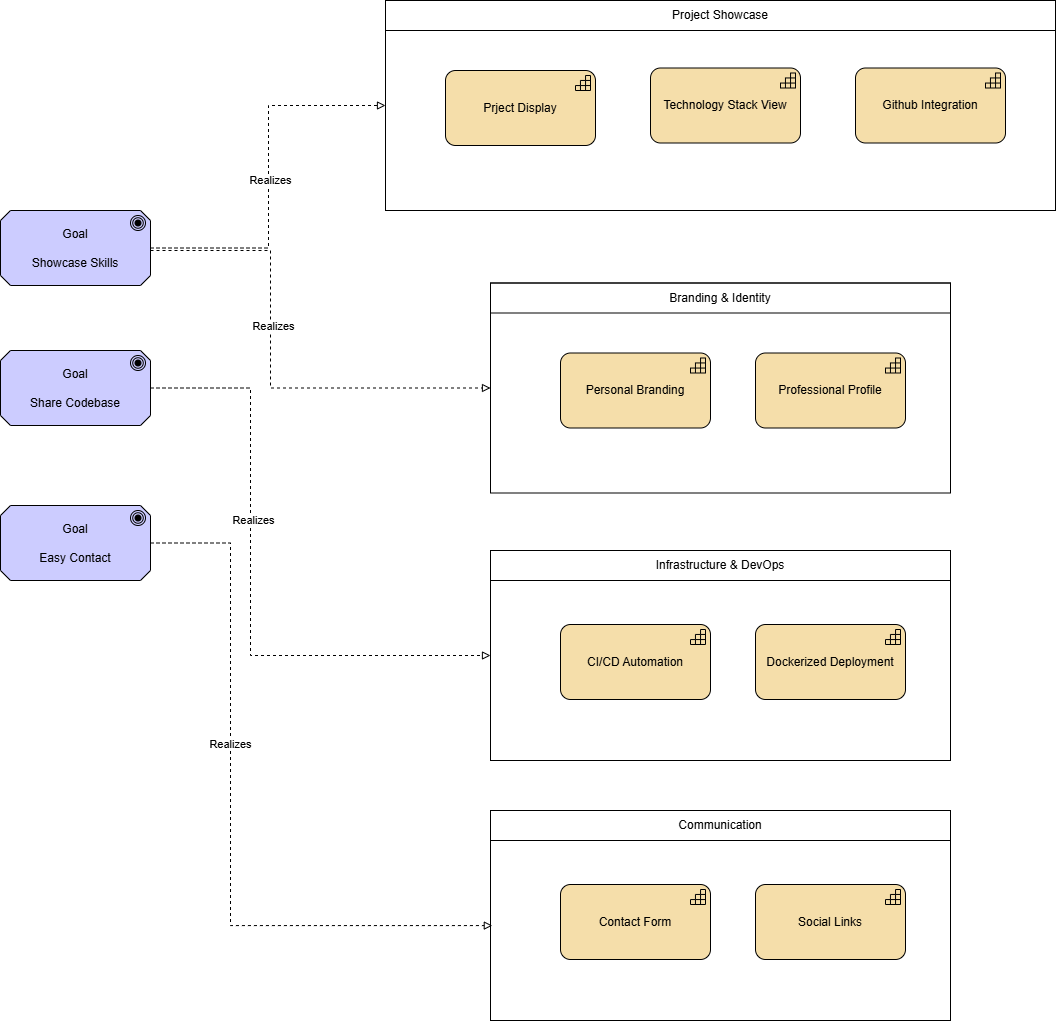

The diagram above was exported from draw.io. Its source (the exported page's mxGraphModel, read from the mxfile embedded in the PNG):
<mxGraphModel dx="2824" dy="2009" grid="1" gridSize="10" guides="1" tooltips="1" connect="1" arrows="1" fold="1" page="1" pageScale="1" pageWidth="1169" pageHeight="827" math="0" shadow="0">
  <root>
    <mxCell id="0" />
    <mxCell id="1" parent="0" />
    <mxCell id="P26ImeXSWM-H-FpdXlQm-2" value="" style="rounded=0;whiteSpace=wrap;html=1;" vertex="1" parent="1">
      <mxGeometry x="800" y="222.5" width="460" height="210" as="geometry" />
    </mxCell>
    <mxCell id="P26ImeXSWM-H-FpdXlQm-1" value="Personal Branding" style="html=1;outlineConnect=0;whiteSpace=wrap;fillColor=#F5DEAA;shape=mxgraph.archimate3.application;appType=capability;archiType=rounded;" vertex="1" parent="1">
      <mxGeometry x="870" y="292.5" width="150" height="75" as="geometry" />
    </mxCell>
    <mxCell id="P26ImeXSWM-H-FpdXlQm-3" value="Professional Profile" style="html=1;outlineConnect=0;whiteSpace=wrap;fillColor=#F5DEAA;shape=mxgraph.archimate3.application;appType=capability;archiType=rounded;" vertex="1" parent="1">
      <mxGeometry x="1065" y="292.5" width="150" height="75" as="geometry" />
    </mxCell>
    <mxCell id="P26ImeXSWM-H-FpdXlQm-4" value="Branding &amp;amp; Identity" style="text;html=1;align=center;verticalAlign=middle;whiteSpace=wrap;rounded=0;strokeColor=default;" vertex="1" parent="1">
      <mxGeometry x="800" y="222.5" width="460" height="30" as="geometry" />
    </mxCell>
    <mxCell id="P26ImeXSWM-H-FpdXlQm-6" value="" style="rounded=0;whiteSpace=wrap;html=1;" vertex="1" parent="1">
      <mxGeometry x="695" y="-60" width="670" height="210" as="geometry" />
    </mxCell>
    <mxCell id="P26ImeXSWM-H-FpdXlQm-7" value="Project Showcase" style="text;html=1;align=center;verticalAlign=middle;whiteSpace=wrap;rounded=0;strokeColor=default;" vertex="1" parent="1">
      <mxGeometry x="695" y="-60" width="670" height="30" as="geometry" />
    </mxCell>
    <mxCell id="P26ImeXSWM-H-FpdXlQm-8" value="Prject Display" style="html=1;outlineConnect=0;whiteSpace=wrap;fillColor=#F5DEAA;shape=mxgraph.archimate3.application;appType=capability;archiType=rounded;" vertex="1" parent="1">
      <mxGeometry x="755" y="10" width="150" height="75" as="geometry" />
    </mxCell>
    <mxCell id="P26ImeXSWM-H-FpdXlQm-9" value="Technology Stack View" style="html=1;outlineConnect=0;whiteSpace=wrap;fillColor=#F5DEAA;shape=mxgraph.archimate3.application;appType=capability;archiType=rounded;" vertex="1" parent="1">
      <mxGeometry x="960" y="7.5" width="150" height="75" as="geometry" />
    </mxCell>
    <mxCell id="P26ImeXSWM-H-FpdXlQm-10" value="Github Integration" style="html=1;outlineConnect=0;whiteSpace=wrap;fillColor=#F5DEAA;shape=mxgraph.archimate3.application;appType=capability;archiType=rounded;" vertex="1" parent="1">
      <mxGeometry x="1165" y="7.5" width="150" height="75" as="geometry" />
    </mxCell>
    <mxCell id="P26ImeXSWM-H-FpdXlQm-11" value="" style="rounded=0;whiteSpace=wrap;html=1;" vertex="1" parent="1">
      <mxGeometry x="800" y="750" width="460" height="210" as="geometry" />
    </mxCell>
    <mxCell id="P26ImeXSWM-H-FpdXlQm-12" value="Communication" style="text;html=1;align=center;verticalAlign=middle;whiteSpace=wrap;rounded=0;strokeColor=default;" vertex="1" parent="1">
      <mxGeometry x="800" y="750" width="460" height="30" as="geometry" />
    </mxCell>
    <mxCell id="P26ImeXSWM-H-FpdXlQm-13" value="Contact Form" style="html=1;outlineConnect=0;whiteSpace=wrap;fillColor=#F5DEAA;shape=mxgraph.archimate3.application;appType=capability;archiType=rounded;" vertex="1" parent="1">
      <mxGeometry x="870" y="824" width="150" height="75" as="geometry" />
    </mxCell>
    <mxCell id="P26ImeXSWM-H-FpdXlQm-14" value="Social Links" style="html=1;outlineConnect=0;whiteSpace=wrap;fillColor=#F5DEAA;shape=mxgraph.archimate3.application;appType=capability;archiType=rounded;" vertex="1" parent="1">
      <mxGeometry x="1065" y="824" width="150" height="75" as="geometry" />
    </mxCell>
    <mxCell id="P26ImeXSWM-H-FpdXlQm-15" value="" style="rounded=0;whiteSpace=wrap;html=1;" vertex="1" parent="1">
      <mxGeometry x="800" y="490" width="460" height="210" as="geometry" />
    </mxCell>
    <mxCell id="P26ImeXSWM-H-FpdXlQm-16" value="Infrastructure &amp;amp; DevOps" style="text;html=1;align=center;verticalAlign=middle;whiteSpace=wrap;rounded=0;strokeColor=default;" vertex="1" parent="1">
      <mxGeometry x="800" y="490" width="460" height="30" as="geometry" />
    </mxCell>
    <mxCell id="P26ImeXSWM-H-FpdXlQm-17" value="CI/CD Automation" style="html=1;outlineConnect=0;whiteSpace=wrap;fillColor=#F5DEAA;shape=mxgraph.archimate3.application;appType=capability;archiType=rounded;" vertex="1" parent="1">
      <mxGeometry x="870" y="564" width="150" height="75" as="geometry" />
    </mxCell>
    <mxCell id="P26ImeXSWM-H-FpdXlQm-18" value="Dockerized Deployment" style="html=1;outlineConnect=0;whiteSpace=wrap;fillColor=#F5DEAA;shape=mxgraph.archimate3.application;appType=capability;archiType=rounded;" vertex="1" parent="1">
      <mxGeometry x="1065" y="564" width="150" height="75" as="geometry" />
    </mxCell>
    <UserObject label="&lt;div&gt;Goal&lt;/div&gt;&lt;div&gt;&lt;br&gt;&lt;/div&gt;Showcase Skills" link="data:page/id,YU1AUlcPMeFfIlHjlYDG" id="ikwzglEbdK4VuGniE7AP-1">
      <mxCell style="html=1;outlineConnect=0;whiteSpace=wrap;fillColor=#CCCCFF;shape=mxgraph.archimate3.application;appType=goal;archiType=oct;" vertex="1" parent="1">
        <mxGeometry x="310" y="150" width="150" height="75" as="geometry" />
      </mxCell>
    </UserObject>
    <UserObject label="&lt;div&gt;Goal&lt;/div&gt;&lt;div&gt;&lt;br&gt;&lt;/div&gt;Easy Contact" link="data:page/id,YU1AUlcPMeFfIlHjlYDG" id="ikwzglEbdK4VuGniE7AP-2">
      <mxCell style="html=1;outlineConnect=0;whiteSpace=wrap;fillColor=#CCCCFF;shape=mxgraph.archimate3.application;appType=goal;archiType=oct;" vertex="1" parent="1">
        <mxGeometry x="310" y="445" width="150" height="75" as="geometry" />
      </mxCell>
    </UserObject>
    <UserObject label="&lt;div&gt;Goal&lt;/div&gt;&lt;div&gt;&lt;br&gt;&lt;/div&gt;Share Codebase" link="data:page/id,YU1AUlcPMeFfIlHjlYDG" id="ikwzglEbdK4VuGniE7AP-3">
      <mxCell style="html=1;outlineConnect=0;whiteSpace=wrap;fillColor=#CCCCFF;shape=mxgraph.archimate3.application;appType=goal;archiType=oct;" vertex="1" parent="1">
        <mxGeometry x="310" y="290" width="150" height="75" as="geometry" />
      </mxCell>
    </UserObject>
    <mxCell id="ikwzglEbdK4VuGniE7AP-5" value="" style="edgeStyle=elbowEdgeStyle;html=1;endArrow=block;elbow=vertical;endFill=0;dashed=1;rounded=0;exitX=1;exitY=0.5;exitDx=0;exitDy=0;exitPerimeter=0;entryX=0;entryY=0.5;entryDx=0;entryDy=0;" edge="1" parent="1" source="ikwzglEbdK4VuGniE7AP-1" target="P26ImeXSWM-H-FpdXlQm-6">
      <mxGeometry width="160" relative="1" as="geometry">
        <mxPoint x="460" y="90" as="sourcePoint" />
        <mxPoint x="620" y="90" as="targetPoint" />
      </mxGeometry>
    </mxCell>
    <mxCell id="ikwzglEbdK4VuGniE7AP-6" value="Realizes" style="edgeLabel;html=1;align=center;verticalAlign=middle;resizable=0;points=[];" vertex="1" connectable="0" parent="ikwzglEbdK4VuGniE7AP-5">
      <mxGeometry x="-0.0702" y="-1" relative="1" as="geometry">
        <mxPoint y="-11" as="offset" />
      </mxGeometry>
    </mxCell>
    <mxCell id="ikwzglEbdK4VuGniE7AP-7" value="" style="edgeStyle=elbowEdgeStyle;html=1;endArrow=block;endFill=0;dashed=1;rounded=0;entryX=0;entryY=0.5;entryDx=0;entryDy=0;" edge="1" parent="1" target="P26ImeXSWM-H-FpdXlQm-2">
      <mxGeometry width="160" relative="1" as="geometry">
        <mxPoint x="460" y="190" as="sourcePoint" />
        <mxPoint x="770" y="330" as="targetPoint" />
        <Array as="points">
          <mxPoint x="580" y="250" />
        </Array>
      </mxGeometry>
    </mxCell>
    <mxCell id="ikwzglEbdK4VuGniE7AP-10" value="Realizes" style="edgeLabel;html=1;align=center;verticalAlign=middle;resizable=0;points=[];" vertex="1" connectable="0" parent="ikwzglEbdK4VuGniE7AP-7">
      <mxGeometry x="-0.1842" y="2" relative="1" as="geometry">
        <mxPoint as="offset" />
      </mxGeometry>
    </mxCell>
    <mxCell id="ikwzglEbdK4VuGniE7AP-11" value="" style="edgeStyle=elbowEdgeStyle;html=1;endArrow=block;endFill=0;dashed=1;rounded=0;exitX=1;exitY=0.5;exitDx=0;exitDy=0;exitPerimeter=0;entryX=0;entryY=0.5;entryDx=0;entryDy=0;" edge="1" parent="1" source="ikwzglEbdK4VuGniE7AP-3" target="P26ImeXSWM-H-FpdXlQm-15">
      <mxGeometry width="160" relative="1" as="geometry">
        <mxPoint x="540" y="410" as="sourcePoint" />
        <mxPoint x="700" y="410" as="targetPoint" />
        <Array as="points">
          <mxPoint x="560" y="460" />
        </Array>
      </mxGeometry>
    </mxCell>
    <mxCell id="ikwzglEbdK4VuGniE7AP-12" value="Realizes" style="edgeLabel;html=1;align=center;verticalAlign=middle;resizable=0;points=[];" vertex="1" connectable="0" parent="ikwzglEbdK4VuGniE7AP-11">
      <mxGeometry x="-0.1852" y="2" relative="1" as="geometry">
        <mxPoint y="-15" as="offset" />
      </mxGeometry>
    </mxCell>
    <mxCell id="ikwzglEbdK4VuGniE7AP-13" value="" style="edgeStyle=elbowEdgeStyle;html=1;endArrow=block;endFill=0;dashed=1;rounded=0;exitX=1;exitY=0.5;exitDx=0;exitDy=0;exitPerimeter=0;entryX=0.004;entryY=0.548;entryDx=0;entryDy=0;entryPerimeter=0;" edge="1" parent="1" source="ikwzglEbdK4VuGniE7AP-2" target="P26ImeXSWM-H-FpdXlQm-11">
      <mxGeometry width="160" relative="1" as="geometry">
        <mxPoint x="530" y="640" as="sourcePoint" />
        <mxPoint x="690" y="640" as="targetPoint" />
        <Array as="points">
          <mxPoint x="540" y="680" />
        </Array>
      </mxGeometry>
    </mxCell>
    <mxCell id="ikwzglEbdK4VuGniE7AP-14" value="Realizes" style="edgeLabel;html=1;align=center;verticalAlign=middle;resizable=0;points=[];" vertex="1" connectable="0" parent="ikwzglEbdK4VuGniE7AP-13">
      <mxGeometry x="-0.198" y="-1" relative="1" as="geometry">
        <mxPoint y="-9" as="offset" />
      </mxGeometry>
    </mxCell>
  </root>
</mxGraphModel>